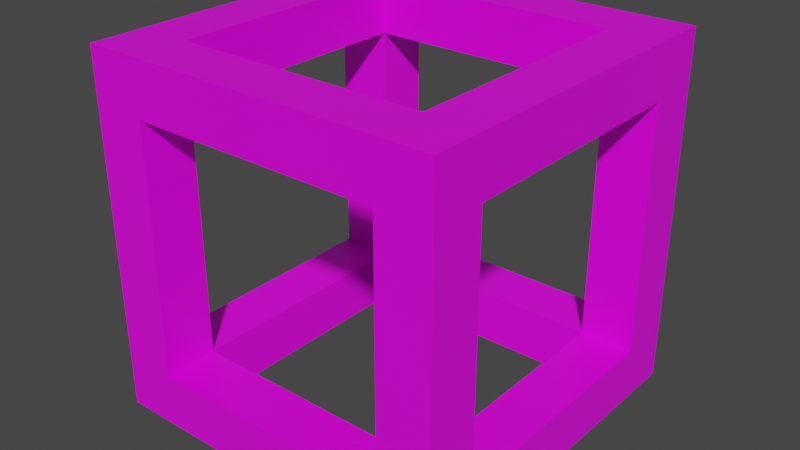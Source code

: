 # Source: stoneBox.blend  (saved by Blender 2.90.8; exported with 4.5.12 LTS)
import bpy
from mathutils import Matrix  # noqa: F401  (used for matrix-valued properties, if any)

bpy.ops.wm.read_factory_settings(use_empty=True)
scene = bpy.context.scene
scene.name = 'Scene'

# ---- collections
col_collection = bpy.data.collections.new('Collection'); scene.collection.children.link(col_collection)

# ---- images (referenced by path relative to the original .blend; pixels are not part of the script)
import os
ASSET_DIR = os.environ.get("B2B_ASSET_DIR", "")  # directory of the original .blend (textures are referenced by path, not embedded)
HERE = os.path.dirname(os.path.abspath(__file__))  # packed textures are extracted next to this script under _unpacked/

def load_image(name, relpath, width, height, colorspace="sRGB"):
    """Load a texture the original file referenced (path relative to the .blend, or extracted next to this script)."""
    p = next((c for c in (os.path.join(HERE, relpath), os.path.join(ASSET_DIR, relpath)) if relpath and os.path.exists(c)), "")
    if p:
        img = bpy.data.images.load(p, check_existing=True)
        img.name = name
    else:  # same state as the original file: an image datablock whose file is absent (Cycles renders it pink)
        img = bpy.data.images.new(name, width, height)
        img.source = "FILE"
        img.filepath = "//" + (relpath or name)
    img.colorspace_settings.name = colorspace
    return img
img_hungrytexture_png = load_image('hungryTexture.png', 'hungryTexture.png', 1024, 1024, 'sRGB')

# ---- materials (node trees are filled in below, after node groups)
mat_material = bpy.data.materials.new('Material')
mat_material.alpha_threshold = 0.0
mat_material.use_transparent_shadow = False
mat_material.line_color = (0.0, 0.0, 0.0, 1.0)

# ---- material node trees
mat_material.use_nodes = True; mat_material.node_tree.nodes.clear()
_N = mat_material.node_tree.nodes; _L = mat_material.node_tree.links
n0 = _N.new('ShaderNodeOutputMaterial'); n0.name = 'Material Output'; n0.location = (300, 300)
n1 = _N.new('ShaderNodeBsdfPrincipled'); n1.name = 'Principled BSDF'; n1.location = (10, 300)
n1.distribution = 'GGX'
n1.subsurface_method = 'BURLEY'
n1.inputs[2].default_value = 0.4
n1.inputs[3].default_value = 1.45
n1.inputs[27].default_value = (0.0, 0.0, 0.0, 1.0)
n1.inputs[28].default_value = 1.0
n2 = _N.new('ShaderNodeTexImage'); n2.name = 'Image Texture'; n2.location = (-280, 270)
n2.image = img_hungrytexture_png
_L.new(n1.outputs[0], n0.inputs[0])
_L.new(n2.outputs[0], n1.inputs[0])
n0.is_active_output = True

# ---- world
world_world = bpy.data.worlds.new('World'); scene.world = world_world
world_world.use_nodes = True; world_world.node_tree.nodes.clear()
_N = world_world.node_tree.nodes; _L = world_world.node_tree.links
n0 = _N.new('ShaderNodeOutputWorld'); n0.name = 'World Output'; n0.location = (300, 300)
n1 = _N.new('ShaderNodeBackground'); n1.name = 'Background'; n1.location = (10, 300)
n1.inputs[0].default_value = (0.05088, 0.05088, 0.05088, 1.0)
_L.new(n1.outputs[0], n0.inputs[0])
n0.is_active_output = True
world_world.color = (0.05088, 0.05088, 0.05088)
world_world.use_sun_shadow = False
world_world.sun_shadow_jitter_overblur = 0.0

# ---- meshes
me_cube = bpy.data.meshes.new('Cube')
me_cube.from_pydata([(1.989, 2.008, 1.991), (1.989, 2.008, -1.991), (1.989, -1.999, 1.991), (1.989, -1.999, -1.991), (-1.993, 2.008, 1.991), (-1.993, 2.008, -1.991), (-1.993, -1.999, 1.991), (-1.993, -1.999, -1.991), (-1.993, 1.397, -1.991), (-1.993, -1.398, -1.991), (1.989, 1.397, 1.991), (1.989, -1.398, 1.991), (-1.993, -1.398, 1.991), (-1.993, 1.397, 1.991), (1.989, -1.398, -1.991), (1.989, 1.397, -1.991), (1.989, 2.008, 1.393), (1.989, 2.008, -1.393), (-1.993, -1.999, -1.393), (-1.993, -1.999, 1.393), (1.989, -1.999, 1.393), (1.989, -1.999, -1.393), (-1.993, 2.008, 1.393), (-1.993, 2.008, -1.393), (1.989, 1.397, 1.393), (1.989, 1.397, -1.393), (1.989, -1.398, 1.393), (1.989, -1.398, -1.393), (-1.993, -1.398, 1.393), (-1.993, -1.398, -1.393), (-1.993, 1.397, 1.393), (-1.993, 1.397, -1.393), (1.399, 2.008, -1.991), (-1.387, 2.008, -1.991), (1.399, -1.999, 1.991), (-1.387, -1.999, 1.991), (-1.387, -1.999, -1.991), (1.399, -1.999, -1.991), (-1.387, 2.008, 1.991), (1.399, 2.008, 1.991), (1.399, 1.397, -1.991), (-1.387, 1.397, -1.991), (1.399, -1.398, -1.991), (-1.387, -1.398, -1.991), (-1.387, 1.397, 1.991), (1.399, 1.397, 1.991), (-1.387, -1.398, 1.991), (1.399, -1.398, 1.991), (-1.387, 2.008, -1.393), (1.399, 2.008, -1.393), (-1.387, 2.008, 1.393), (1.399, 2.008, 1.393), (1.399, -1.999, -1.393), (-1.387, -1.999, -1.393), (1.399, -1.999, 1.393), (-1.387, -1.999, 1.393), (-1.392, -1.398, -1.393), (1.398, -1.398, -1.393), (-1.395, -1.398, 1.393), (1.399, -1.398, 1.392), (-1.387, 1.397, 1.393), (-1.387, 1.403, -1.393), (1.396, 1.397, -1.393), (1.399, 1.397, 1.393)], [], [(34, 47, 35), (36, 53, 7), (4, 22, 13), (42, 14, 37), (14, 27, 3), (39, 51, 38), (2, 20, 11), (25, 27, 14), (36, 7, 43), (9, 8, 43), (19, 6, 12), (8, 9, 31), (38, 4, 44), (13, 12, 44), (13, 28, 12), (28, 19, 12), (28, 13, 30), (20, 21, 26), (26, 11, 20), (14, 15, 25), (0, 51, 39), (16, 17, 51), (21, 3, 27), (26, 21, 27), (23, 5, 31), (22, 23, 30), (18, 7, 53), (21, 20, 52), (36, 37, 52), (6, 55, 35), (52, 53, 36), (48, 33, 23), (16, 51, 0), (11, 34, 2), (10, 39, 45), (11, 10, 47), (43, 42, 37), (5, 33, 41), (36, 43, 37), (50, 38, 51), (9, 43, 7), (8, 41, 43), (19, 55, 6), (54, 52, 20), (47, 34, 11), (46, 47, 35), (38, 50, 4), (22, 4, 50), (50, 48, 22), (22, 48, 23), (33, 5, 23), (4, 13, 44), (30, 13, 22), (23, 31, 30), (8, 31, 5), (8, 5, 41), (46, 44, 12), (6, 35, 46), (12, 6, 46), (10, 45, 47), (39, 10, 0), (39, 38, 45), (44, 45, 38), (17, 1, 49), (32, 49, 1), (33, 49, 32), (33, 48, 49), (17, 49, 51), (24, 25, 16), (16, 25, 17), (11, 26, 10), (24, 10, 26), (25, 15, 17), (17, 15, 1), (24, 16, 10), (10, 16, 0), (52, 37, 21), (3, 21, 37), (54, 20, 34), (20, 2, 34), (19, 18, 55), (18, 53, 55), (35, 55, 34), (54, 34, 55), (9, 29, 31), (28, 29, 19), (19, 29, 18), (29, 9, 18), (7, 18, 9), (40, 14, 42), (15, 14, 40), (40, 41, 33), (33, 32, 40), (37, 14, 3), (40, 32, 15), (1, 15, 32), (43, 53, 36), (29, 43, 9), (29, 56, 43), (43, 56, 53), (52, 56, 53), (52, 27, 21), (27, 42, 14), (57, 56, 52), (56, 57, 42), (43, 56, 42), (52, 57, 27), (42, 27, 57), (53, 56, 29), (18, 53, 29), (29, 28, 56), (56, 55, 53), (55, 28, 19), (46, 28, 12), (46, 55, 35), (46, 58, 28), (56, 28, 58), (56, 58, 55), (46, 58, 55), (47, 26, 11), (47, 54, 34), (54, 57, 52), (57, 26, 27), (47, 59, 54), (47, 59, 26), (57, 59, 26), (57, 54, 59), (46, 59, 47), (55, 59, 54), (58, 59, 55), (46, 59, 58), (38, 60, 50), (60, 38, 44), (60, 44, 13), (60, 13, 30), (58, 60, 30), (58, 28, 30), (58, 44, 46), (58, 44, 60), (60, 31, 30), (50, 60, 48), (41, 31, 8), (41, 48, 33), (41, 61, 31), (41, 61, 48), (60, 61, 48), (60, 61, 31), (56, 31, 29), (61, 56, 31), (56, 61, 43), (61, 41, 43), (49, 40, 32), (25, 40, 15), (57, 40, 42), (25, 57, 27), (40, 25, 62), (57, 25, 62), (57, 62, 40), (62, 49, 40), (51, 49, 62), (24, 62, 25), (61, 49, 48), (61, 62, 49), (61, 62, 41), (41, 62, 40), (45, 24, 10), (51, 45, 39), (24, 45, 63), (45, 51, 63), (62, 63, 51), (62, 24, 63), (63, 47, 45), (47, 63, 59), (24, 59, 63), (59, 24, 26), (63, 50, 51), (63, 60, 50), (45, 60, 63), (44, 60, 45)])
_uv = me_cube.uv_layers.new(name='UVMap')
_uv.uv.foreach_set('vector', [0.6458, 0.4528, 0.6458, 0.4641, 0.6052, 0.4528, 0.6055, 0.4518, 0.6055, 0.4644, 0.5965, 0.4518, 0.5973, 0.5257, 0.5973, 0.5143, 0.6054, 0.5257, 0.6461, 0.5157, 0.6568, 0.5157, 0.6461, 0.5256, 0.5963, 0.5148, 0.6053, 0.5148, 0.5963, 0.5266, 0.6449, 0.4517, 0.6449, 0.4652, 0.6052, 0.4517, 0.6565, 0.5266, 0.6455, 0.5266, 0.6565, 0.5148, 0.6053, 0.4642, 0.6053, 0.5148, 0.5963, 0.5148, 0.6056, 0.5256, 0.5968, 0.5256, 0.6056, 0.5157, 0.5968, 0.5157, 0.5969, 0.4642, 0.6056, 0.5157, 0.6567, 0.5143, 0.6567, 0.5257, 0.6457, 0.5257, 0.6054, 0.4527, 0.6457, 0.4527, 0.6054, 0.4643, 0.6052, 0.5249, 0.5966, 0.5249, 0.6052, 0.5146, 0.5966, 0.5146, 0.5964, 0.4643, 0.6052, 0.5146, 0.6054, 0.5257, 0.6457, 0.5143, 0.6457, 0.5257, 0.6457, 0.5143, 0.6567, 0.5143, 0.6457, 0.5257, 0.6457, 0.5143, 0.6054, 0.5257, 0.6054, 0.5143, 0.6455, 0.5266, 0.6053, 0.5266, 0.6455, 0.5148, 0.6455, 0.5148, 0.6565, 0.5148, 0.6455, 0.5266, 0.5963, 0.5148, 0.5963, 0.4642, 0.6053, 0.4642, 0.6557, 0.4517, 0.6449, 0.4652, 0.6449, 0.4517, 0.6557, 0.4652, 0.6557, 0.5149, 0.6449, 0.4652, 0.6053, 0.5266, 0.5963, 0.5266, 0.6053, 0.5148, 0.6455, 0.5148, 0.6053, 0.5266, 0.6053, 0.5148, 0.5973, 0.4643, 0.5973, 0.4527, 0.6054, 0.4643, 0.5973, 0.5143, 0.5973, 0.4643, 0.6054, 0.5143, 0.5965, 0.4644, 0.5965, 0.4518, 0.6055, 0.4644, 0.6566, 0.4644, 0.6566, 0.5148, 0.6452, 0.4644, 0.6055, 0.4518, 0.6452, 0.4523, 0.6452, 0.4644, 0.5965, 0.527, 0.6055, 0.5148, 0.6055, 0.527, 0.6452, 0.4644, 0.6055, 0.4644, 0.6055, 0.4518, 0.6052, 0.5149, 0.6052, 0.5265, 0.5959, 0.5149, 0.6557, 0.4652, 0.6449, 0.4652, 0.6557, 0.4517, 0.6566, 0.4641, 0.6458, 0.4528, 0.6566, 0.4528, 0.6566, 0.5146, 0.6458, 0.5249, 0.6458, 0.5146, 0.6566, 0.4641, 0.6566, 0.5146, 0.6458, 0.4641, 0.6056, 0.5157, 0.6461, 0.5157, 0.6461, 0.5256, 0.5968, 0.4526, 0.6056, 0.4526, 0.6056, 0.4642, 0.6056, 0.5256, 0.6056, 0.5157, 0.6461, 0.5256, 0.6052, 0.4652, 0.6052, 0.4517, 0.6449, 0.4652, 0.5968, 0.5157, 0.6056, 0.5157, 0.5968, 0.5256, 0.5969, 0.4642, 0.6056, 0.4642, 0.6056, 0.5157, 0.5965, 0.5148, 0.6055, 0.5148, 0.5965, 0.527, 0.6452, 0.5148, 0.6452, 0.4644, 0.6566, 0.5148, 0.6458, 0.4641, 0.6458, 0.4528, 0.6566, 0.4641, 0.646, 0.4641, 0.6052, 0.4641, 0.6052, 0.4528, 0.6052, 0.4517, 0.6052, 0.4652, 0.5959, 0.4518, 0.5959, 0.4652, 0.5959, 0.4518, 0.6052, 0.4652, 0.6052, 0.4652, 0.6052, 0.5149, 0.5959, 0.4652, 0.5959, 0.4652, 0.6052, 0.5149, 0.5959, 0.5149, 0.6052, 0.5265, 0.5959, 0.5265, 0.5959, 0.5149, 0.5966, 0.5249, 0.5966, 0.5146, 0.6052, 0.5146, 0.6054, 0.5143, 0.6054, 0.5257, 0.5973, 0.5143, 0.5973, 0.4643, 0.6054, 0.4643, 0.6054, 0.5143, 0.6054, 0.4527, 0.6054, 0.4643, 0.5973, 0.4527, 0.5968, 0.4642, 0.5968, 0.4526, 0.6056, 0.4642, 0.6052, 0.4641, 0.6052, 0.5146, 0.5964, 0.4643, 0.6052, 0.4528, 0.5968, 0.4638, 0.6052, 0.4641, 0.5964, 0.4641, 0.5964, 0.4532, 0.6052, 0.4528, 0.6566, 0.5146, 0.6458, 0.5146, 0.6458, 0.4641, 0.6458, 0.5249, 0.6566, 0.5146, 0.6566, 0.5249, 0.6458, 0.5249, 0.6052, 0.5249, 0.6458, 0.5146, 0.6052, 0.5146, 0.6458, 0.5146, 0.6052, 0.5249, 0.6557, 0.5149, 0.6557, 0.5265, 0.6449, 0.5149, 0.6449, 0.5265, 0.6449, 0.5149, 0.6557, 0.5265, 0.6052, 0.5265, 0.6449, 0.5149, 0.6449, 0.5265, 0.6052, 0.5265, 0.6052, 0.5149, 0.6449, 0.5149, 0.6557, 0.5149, 0.6449, 0.5149, 0.6449, 0.4652, 0.6455, 0.4642, 0.6053, 0.4642, 0.6455, 0.4517, 0.6455, 0.4517, 0.6053, 0.4642, 0.6053, 0.4517, 0.6565, 0.5148, 0.6455, 0.5148, 0.6565, 0.4642, 0.6455, 0.4642, 0.6565, 0.4642, 0.6455, 0.5148, 0.6053, 0.4642, 0.5963, 0.4642, 0.6053, 0.4517, 0.6053, 0.4517, 0.5963, 0.4642, 0.5963, 0.4517, 0.6455, 0.4642, 0.6455, 0.4517, 0.6565, 0.4642, 0.6565, 0.4642, 0.6455, 0.4517, 0.6565, 0.4517, 0.6452, 0.4644, 0.6452, 0.4523, 0.6566, 0.4644, 0.6566, 0.4523, 0.6566, 0.4644, 0.6452, 0.4523, 0.6452, 0.5148, 0.6566, 0.5148, 0.6452, 0.527, 0.6566, 0.5148, 0.6566, 0.527, 0.6452, 0.527, 0.5965, 0.4644, 0.5965, 0.5148, 0.6055, 0.4644, 0.5965, 0.5148, 0.6055, 0.5148, 0.6055, 0.4644, 0.6055, 0.527, 0.6055, 0.5148, 0.6452, 0.527, 0.6452, 0.5148, 0.6452, 0.527, 0.6055, 0.5148, 0.6457, 0.4527, 0.6457, 0.4643, 0.6054, 0.4643, 0.6457, 0.5143, 0.6457, 0.4643, 0.6567, 0.5143, 0.6567, 0.5143, 0.6457, 0.4643, 0.6567, 0.4643, 0.6457, 0.4643, 0.6457, 0.4527, 0.6567, 0.4643, 0.6567, 0.4527, 0.6567, 0.4643, 0.6457, 0.4527, 0.6461, 0.4643, 0.6568, 0.5157, 0.6461, 0.5157, 0.6568, 0.4642, 0.6568, 0.5157, 0.6461, 0.4642, 0.646, 0.464, 0.6056, 0.4642, 0.6056, 0.4526, 0.6056, 0.4526, 0.6459, 0.4526, 0.646, 0.464, 0.6461, 0.5256, 0.6568, 0.5157, 0.6568, 0.5256, 0.6461, 0.4643, 0.6461, 0.4526, 0.6568, 0.4642, 0.6568, 0.4526, 0.6568, 0.4642, 0.6461, 0.4526, 0.6318, 0.4529, 0.6318, 0.4529, 0.6318, 0.4529, 0.6318, 0.4529, 0.6318, 0.4529, 0.6318, 0.4529, 0.6318, 0.4529, 0.6318, 0.4529, 0.6318, 0.4529, 0.6318, 0.4529, 0.6318, 0.4529, 0.6318, 0.4529, 0.6037, 0.5161, 0.6037, 0.5161, 0.6037, 0.5161, 0.6318, 0.4529, 0.6318, 0.4529, 0.6318, 0.4529, 0.6318, 0.4529, 0.6318, 0.4529, 0.6318, 0.4529, 0.6037, 0.5161, 0.6037, 0.5161, 0.6037, 0.5161, 0.6037, 0.5161, 0.6037, 0.5161, 0.6037, 0.5161, 0.6037, 0.5161, 0.6037, 0.5161, 0.6037, 0.5161, 0.6318, 0.4529, 0.6318, 0.4529, 0.6318, 0.4529, 0.6318, 0.4529, 0.6318, 0.4529, 0.6318, 0.4529, 0.6318, 0.4529, 0.6318, 0.4529, 0.6318, 0.4529, 0.6318, 0.4529, 0.6318, 0.4529, 0.6318, 0.4529, 0.6037, 0.5161, 0.6037, 0.5161, 0.6037, 0.5161, 0.6037, 0.5161, 0.6037, 0.5161, 0.6037, 0.5161, 0.6318, 0.4529, 0.6318, 0.4529, 0.6318, 0.4529, 0.6318, 0.4529, 0.6318, 0.4529, 0.6318, 0.4529, 0.6318, 0.4529, 0.6318, 0.4529, 0.6318, 0.4529, 0.6318, 0.4529, 0.6318, 0.4529, 0.6318, 0.4529, 0.6037, 0.5161, 0.6037, 0.5161, 0.6037, 0.5161, 0.6037, 0.5161, 0.6037, 0.5161, 0.6037, 0.5161, 0.6318, 0.4529, 0.6318, 0.4529, 0.6318, 0.4529, 0.6318, 0.4529, 0.6318, 0.4529, 0.6318, 0.4529, 0.6318, 0.4529, 0.6318, 0.4529, 0.6318, 0.4529, 0.6037, 0.5161, 0.6037, 0.5161, 0.6037, 0.5161, 0.6019, 0.4918, 0.6019, 0.4918, 0.6019, 0.4918, 0.6318, 0.4529, 0.6318, 0.4529, 0.6318, 0.4529, 0.6318, 0.4529, 0.6318, 0.4529, 0.6318, 0.4529, 0.6019, 0.4918, 0.6019, 0.4918, 0.6019, 0.4918, 0.6037, 0.5161, 0.6037, 0.5161, 0.6037, 0.5161, 0.6037, 0.5161, 0.6037, 0.5161, 0.6037, 0.5161, 0.6037, 0.5161, 0.6037, 0.5161, 0.6037, 0.5161, 0.6037, 0.5161, 0.6037, 0.5161, 0.6037, 0.5161, 0.6037, 0.5161, 0.6037, 0.5161, 0.6037, 0.5161, 0.6318, 0.4529, 0.6318, 0.4529, 0.6318, 0.4529, 0.6318, 0.4529, 0.6318, 0.4529, 0.6318, 0.4529, 0.6318, 0.4529, 0.6318, 0.4529, 0.6318, 0.4529, 0.6318, 0.4529, 0.6318, 0.4529, 0.6318, 0.4529, 0.6034, 0.4856, 0.6034, 0.4856, 0.6034, 0.4856, 0.6034, 0.4856, 0.6034, 0.4856, 0.6034, 0.4856, 0.6037, 0.5161, 0.6037, 0.5161, 0.6037, 0.5161, 0.6034, 0.4856, 0.6034, 0.4856, 0.6034, 0.4856, 0.6037, 0.5161, 0.6037, 0.5161, 0.6037, 0.5161, 0.6037, 0.5161, 0.6037, 0.5161, 0.6037, 0.5161, 0.6318, 0.4529, 0.6318, 0.4529, 0.6318, 0.4529, 0.6318, 0.4529, 0.6318, 0.4529, 0.6318, 0.4529, 0.6318, 0.4529, 0.6318, 0.4529, 0.6318, 0.4529, 0.6318, 0.4529, 0.6318, 0.4529, 0.6318, 0.4529, 0.6037, 0.5161, 0.6037, 0.5161, 0.6037, 0.5161, 0.6037, 0.5161, 0.6037, 0.5161, 0.6037, 0.5161, 0.6037, 0.5161, 0.6037, 0.5161, 0.6037, 0.5161, 0.6037, 0.5161, 0.6037, 0.5161, 0.6037, 0.5161, 0.6037, 0.5161, 0.6037, 0.5161, 0.6037, 0.5161, 0.6037, 0.5161, 0.6037, 0.5161, 0.6037, 0.5161, 0.6318, 0.4529, 0.6318, 0.4529, 0.6318, 0.4529, 0.6318, 0.4529, 0.6318, 0.4529, 0.6318, 0.4529, 0.6037, 0.5161, 0.6037, 0.5161, 0.6037, 0.5161, 0.6037, 0.5161, 0.6037, 0.5161, 0.6037, 0.5161, 0.6318, 0.4529, 0.6318, 0.4529, 0.6318, 0.4529, 0.6037, 0.5161, 0.6037, 0.5161, 0.6037, 0.5161, 0.6037, 0.5161, 0.6037, 0.5161, 0.6037, 0.5161, 0.6318, 0.4529, 0.6318, 0.4529, 0.6318, 0.4529, 0.6037, 0.5161, 0.6037, 0.5161, 0.6037, 0.5161, 0.6037, 0.5161, 0.6037, 0.5161, 0.6037, 0.5161, 0.6037, 0.5161, 0.6037, 0.5161, 0.6037, 0.5161, 0.6037, 0.5161, 0.6037, 0.5161, 0.6037, 0.5161, 0.6037, 0.5161, 0.6037, 0.5161, 0.6037, 0.5161, 0.6037, 0.5161, 0.6037, 0.5161, 0.6037, 0.5161, 0.6318, 0.4529, 0.6318, 0.4529, 0.6318, 0.4529, 0.6318, 0.4529, 0.6318, 0.4529, 0.6318, 0.4529, 0.6318, 0.4529, 0.6318, 0.4529, 0.6318, 0.4529, 0.6318, 0.4529, 0.6318, 0.4529, 0.6318, 0.4529, 0.6037, 0.5161, 0.6037, 0.5161, 0.6037, 0.5161, 0.6037, 0.5161, 0.6037, 0.5161, 0.6037, 0.5161, 0.6037, 0.5161, 0.6037, 0.5161, 0.6037, 0.5161, 0.6037, 0.5161, 0.6037, 0.5161, 0.6037, 0.5161, 0.6037, 0.5161, 0.6037, 0.5161, 0.6037, 0.5161, 0.6037, 0.5161, 0.6037, 0.5161, 0.6037, 0.5161, 0.6034, 0.4856, 0.6034, 0.4856, 0.6034, 0.4856, 0.6034, 0.4856, 0.6034, 0.4856, 0.6034, 0.4856, 0.6037, 0.5161, 0.6037, 0.5161, 0.6037, 0.5161, 0.6037, 0.5161, 0.6037, 0.5161, 0.6037, 0.5161])
me_cube.materials.append(mat_material)
me_cube.use_remesh_preserve_volume = False
me_cube.use_remesh_preserve_attributes = False
me_cube.use_mirror_vertex_groups = False
me_cube.update()

# ---- objects
ob_cube = bpy.data.objects.new('Cube', me_cube)

# ---- transforms, parenting, visibility, modifiers, constraints
ob_cube.location = (0.0, 0.0, 0.0)
ob_cube.lock_rotations_4d = False
ob_cube.empty_display_type = 'ARROWS'
ob_cube.lineart.crease_threshold = 0.0

# ---- collection membership
col_collection.objects.link(ob_cube)

# ---- scene / render settings (as saved in the file)
scene.frame_start = 1; scene.frame_end = 250; scene.frame_set(1)
scene.render.engine = 'BLENDER_EEVEE_NEXT'
scene.cycles.use_denoising = False
scene.cycles.samples = 128
scene.cycles.sampling_pattern = 'TABULATED_SOBOL'
scene.cycles.use_adaptive_sampling = False
scene.cycles.use_light_tree = False
scene.view_settings.view_transform = 'Filmic'
bpy.context.view_layer.update()

# ---- added for rendering (the .blend has no active camera and no usable light): camera, sun
cam_auto = bpy.data.cameras.new('AutoCamera')
cam_auto.lens = 50.0
cam_auto.sensor_width = 36.0
cam_auto.clip_end = 1000.0
ob_auto_camera = bpy.data.objects.new('AutoCamera', cam_auto)
scene.collection.objects.link(ob_auto_camera)
ob_auto_camera.location = (6.39387, -7.67044, 5.11666)
ob_auto_camera.rotation_euler = (1.09748, -7.21219e-08, 0.694738)
scene.camera = ob_auto_camera
light_auto_sun = bpy.data.lights.new('AutoSun', 'SUN')
light_auto_sun.energy = 3.0
light_auto_sun.angle = 0.0523599
ob_auto_sun = bpy.data.objects.new('AutoSun', light_auto_sun)
scene.collection.objects.link(ob_auto_sun)
ob_auto_sun.rotation_euler = (0.872665, 0.174533, 0.523599)
bpy.context.view_layer.update()
